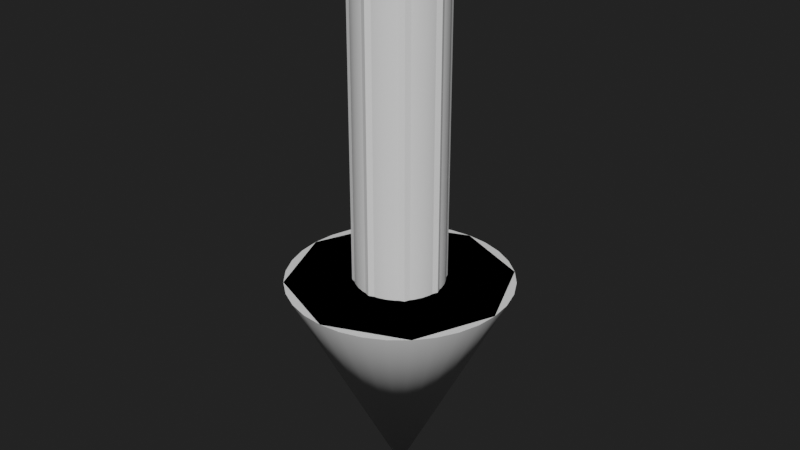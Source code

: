 # Source: Arrow.blend  (saved by Blender 2.90.8; exported with 4.5.12 LTS)
import bpy
from mathutils import Matrix  # noqa: F401  (used for matrix-valued properties, if any)

bpy.ops.wm.read_factory_settings(use_empty=True)
scene = bpy.context.scene
scene.name = 'Scene'

# ---- collections
col_collection = bpy.data.collections.new('Collection'); scene.collection.children.link(col_collection)

# ---- materials (node trees are filled in below, after node groups)
mat_material = bpy.data.materials.new('Material')

# ---- node groups
ng_auto_smooth = bpy.data.node_groups.new('Auto Smooth', 'GeometryNodeTree')
_s = ng_auto_smooth.interface.new_socket(name='Geometry', in_out='OUTPUT', socket_type='NodeSocketGeometry')
_s = ng_auto_smooth.interface.new_socket(name='Geometry', in_out='INPUT', socket_type='NodeSocketGeometry')
_s = ng_auto_smooth.interface.new_socket(name='Angle', in_out='INPUT', socket_type='NodeSocketFloat')
_s.subtype = 'ANGLE'
_s.min_value = 0.0
_s.max_value = 3.142
ng_auto_smooth.is_modifier = True
_N = ng_auto_smooth.nodes; _L = ng_auto_smooth.links
n0 = _N.new('NodeGroupOutput'); n0.name = 'Group Output'; n0.location = (480, -100)
n1 = _N.new('NodeGroupInput'); n1.name = 'Group Input'; n1.location = (-420, -300)
n2 = _N.new('NodeGroupInput'); n2.name = 'Group Input.001'; n2.location = (-60, -100)
n3 = _N.new('GeometryNodeSetShadeSmooth'); n3.name = 'Set Shade Smooth'; n3.location = (120, -100)
n3.domain = 'EDGE'
n4 = _N.new('GeometryNodeSetShadeSmooth'); n4.name = 'Set Shade Smooth.001'; n4.location = (300, -100)
n5 = _N.new('GeometryNodeInputMeshEdgeAngle'); n5.name = 'Edge Angle'; n5.location = (-420, -220)
n6 = _N.new('GeometryNodeInputEdgeSmooth'); n6.name = 'Is Edge Smooth'; n6.location = (-60, -160)
n7 = _N.new('GeometryNodeInputShadeSmooth'); n7.name = 'Is Face Smooth'; n7.location = (-240, -340)
n8 = _N.new('FunctionNodeBooleanMath'); n8.name = 'Boolean Math'; n8.location = (-60, -220)
n9 = _N.new('FunctionNodeCompare'); n9.name = 'Compare'; n9.location = (-240, -180)
n9.operation = 'LESS_EQUAL'
_L.new(n5.outputs[0], n9.inputs[0])
_L.new(n4.outputs[0], n0.inputs[0])
_L.new(n1.outputs[1], n9.inputs[1])
_L.new(n9.outputs[0], n8.inputs[0])
_L.new(n7.outputs[0], n8.inputs[1])
_L.new(n2.outputs[0], n3.inputs[0])
_L.new(n6.outputs[0], n3.inputs[1])
_L.new(n3.outputs[0], n4.inputs[0])
_L.new(n8.outputs[0], n3.inputs[2])
n0.is_active_output = True

# ---- material node trees
mat_material.use_nodes = True; mat_material.node_tree.nodes.clear()
_N = mat_material.node_tree.nodes; _L = mat_material.node_tree.links
n0 = _N.new('ShaderNodeBsdfPrincipled'); n0.name = 'Principled BSDF'; n0.location = (10, 300)
n0.distribution = 'GGX'
n0.subsurface_method = 'BURLEY'
n0.inputs[3].default_value = 1.45
n0.inputs[27].default_value = (0.0, 0.0, 0.0, 1.0)
n0.inputs[28].default_value = 1.0
n1 = _N.new('ShaderNodeOutputMaterial'); n1.name = 'Material Output'; n1.location = (300, 300)
_L.new(n0.outputs[0], n1.inputs[0])
n1.is_active_output = True

# ---- world
world_world = bpy.data.worlds.new('World'); scene.world = world_world
world_world.use_nodes = True; world_world.node_tree.nodes.clear()
_N = world_world.node_tree.nodes; _L = world_world.node_tree.links
n0 = _N.new('ShaderNodeOutputWorld'); n0.name = 'World Output'; n0.location = (300, 300)
n1 = _N.new('ShaderNodeBackground'); n1.name = 'Background'; n1.location = (10, 300)
n1.inputs[0].default_value = (0.01599, 0.01599, 0.01599, 1.0)
_L.new(n1.outputs[0], n0.inputs[0])
n0.is_active_output = True
world_world.color = (0.05088, 0.05088, 0.05088)
world_world.use_sun_shadow = False
world_world.sun_shadow_jitter_overblur = 0.0

# ---- meshes
me_cylinder = bpy.data.meshes.new('Cylinder')
me_cylinder.from_pydata([(5.937e-07, 1.425e-06, 0.0), (-1.151e-06, 1.985, 10.0), (0.3873, 1.947, 10.0), (0.7598, 1.834, 10.0), (1.103, 1.651, 10.0), (1.404, 1.404, 10.0), (1.651, 1.103, 10.0), (1.834, 0.7598, 10.0), (1.947, 0.3873, 10.0), (1.985, -8.517e-08, 10.0), (1.947, -0.3873, 10.0), (1.834, -0.7598, 10.0), (1.651, -1.103, 10.0), (1.404, -1.404, 10.0), (1.103, -1.651, 10.0), (0.7598, -1.834, 10.0), (0.3873, -1.947, 10.0), (-7.039e-07, -1.985, 10.0), (-0.3873, -1.947, 10.0), (-0.7598, -1.834, 10.0), (-1.103, -1.651, 10.0), (-1.404, -1.404, 10.0), (-1.651, -1.103, 10.0), (-1.834, -0.7598, 10.0), (-1.947, -0.3873, 10.0), (-1.985, 2.075e-06, 10.0), (-1.947, 0.3874, 10.0), (-1.834, 0.7598, 10.0), (-1.651, 1.103, 10.0), (-1.404, 1.404, 10.0), (-1.103, 1.651, 10.0), (-0.7598, 1.834, 10.0), (-0.3873, 1.947, 10.0), (0.9755, 4.904, 10.0), (0.0, 5.0, 10.0), (1.913, 4.619, 10.0), (2.778, 4.157, 10.0), (3.536, 3.536, 10.0), (4.157, 2.778, 10.0), (4.619, 1.913, 10.0), (4.904, 0.9755, 10.0), (5.0, 3.775e-07, 10.0), (4.904, -0.9755, 10.0), (4.619, -1.913, 10.0), (4.157, -2.778, 10.0), (3.536, -3.536, 10.0), (2.778, -4.157, 10.0), (1.913, -4.619, 10.0), (0.9755, -4.904, 10.0), (-1.629e-06, -5.0, 10.0), (-0.9755, -4.904, 10.0), (-1.913, -4.619, 10.0), (-2.778, -4.157, 10.0), (-3.536, -3.536, 10.0), (-4.157, -2.778, 10.0), (-4.619, -1.913, 10.0), (-4.904, -0.9754, 10.0), (-5.0, 4.828e-06, 10.0), (-4.904, 0.9755, 10.0), (-4.619, 1.913, 10.0), (-4.157, 2.778, 10.0), (-3.536, 3.536, 10.0), (-2.778, 4.157, 10.0), (-1.913, 4.619, 10.0), (-0.9754, 4.904, 10.0), (0.3873, 1.947, 25.0), (-1.151e-06, 1.985, 25.0), (0.7598, 1.834, 25.0), (1.103, 1.651, 25.0), (1.404, 1.404, 25.0), (1.651, 1.103, 25.0), (1.834, 0.7598, 25.0), (1.947, 0.3873, 25.0), (1.985, -8.517e-08, 25.0), (1.947, -0.3873, 25.0), (1.834, -0.7598, 25.0), (1.651, -1.103, 25.0), (1.404, -1.404, 25.0), (1.103, -1.651, 25.0), (0.7598, -1.834, 25.0), (0.3873, -1.947, 25.0), (-7.039e-07, -1.985, 25.0), (-0.3873, -1.947, 25.0), (-0.7598, -1.834, 25.0), (-1.103, -1.651, 25.0), (-1.404, -1.404, 25.0), (-1.651, -1.103, 25.0), (-1.834, -0.7598, 25.0), (-1.947, -0.3873, 25.0), (-1.985, 2.075e-06, 25.0), (-1.947, 0.3874, 25.0), (-1.834, 0.7598, 25.0), (-1.651, 1.103, 25.0), (-1.404, 1.404, 25.0), (-1.103, 1.651, 25.0), (-0.7598, 1.834, 25.0), (-0.3873, 1.947, 25.0)], [], [(0, 34, 33), (0, 33, 35), (0, 35, 36), (0, 36, 37), (0, 37, 38), (0, 38, 39), (0, 39, 40), (0, 40, 41), (0, 41, 42), (0, 42, 43), (0, 43, 44), (0, 44, 45), (0, 45, 46), (0, 46, 47), (0, 47, 48), (0, 48, 49), (0, 49, 50), (0, 50, 51), (0, 51, 52), (0, 52, 53), (0, 53, 54), (0, 54, 55), (0, 55, 56), (0, 56, 57), (0, 57, 58), (0, 58, 59), (0, 59, 60), (0, 60, 61), (0, 61, 62), (0, 62, 63), (14, 13, 77, 78), (0, 63, 64), (0, 64, 34), (1, 2, 33, 34), (2, 3, 35, 33), (3, 4, 36, 35), (4, 5, 37, 36), (5, 6, 38, 37), (6, 7, 39, 38), (7, 8, 40, 39), (8, 9, 41, 40), (9, 10, 42, 41), (10, 11, 43, 42), (11, 12, 44, 43), (12, 13, 45, 44), (13, 14, 46, 45), (14, 15, 47, 46), (15, 16, 48, 47), (16, 17, 49, 48), (17, 18, 50, 49), (18, 19, 51, 50), (19, 20, 52, 51), (20, 21, 53, 52), (21, 22, 54, 53), (22, 23, 55, 54), (23, 24, 56, 55), (24, 25, 57, 56), (25, 26, 58, 57), (26, 27, 59, 58), (27, 28, 60, 59), (28, 29, 61, 60), (29, 30, 62, 61), (30, 31, 63, 62), (31, 32, 64, 63), (32, 1, 34, 64), (65, 66, 96, 95, 94, 93, 92, 91, 90, 89, 88, 87, 86, 85, 84, 83, 82, 81, 80, 79, 78, 77, 76, 75, 74, 73, 72, 71, 70, 69, 68, 67), (28, 27, 91, 92), (15, 14, 78, 79), (2, 1, 66, 65), (29, 28, 92, 93), (16, 15, 79, 80), (3, 2, 65, 67), (30, 29, 93, 94), (17, 16, 80, 81), (4, 3, 67, 68), (31, 30, 94, 95), (18, 17, 81, 82), (5, 4, 68, 69), (32, 31, 95, 96), (19, 18, 82, 83), (6, 5, 69, 70), (1, 32, 96, 66), (20, 19, 83, 84), (7, 6, 70, 71), (21, 20, 84, 85), (8, 7, 71, 72), (22, 21, 85, 86), (9, 8, 72, 73), (23, 22, 86, 87), (10, 9, 73, 74), (24, 23, 87, 88), (11, 10, 74, 75), (25, 24, 88, 89), (12, 11, 75, 76), (26, 25, 89, 90), (13, 12, 76, 77), (27, 26, 90, 91)])
me_cylinder.polygons.foreach_set('use_smooth', [True] * 97)
_uv = me_cylinder.uv_layers.new(name='UVMap')
_uv.uv.foreach_set('vector', [0.4997, 0.004338, 0.7174, 0.9948, 0.6862, 0.9948, 0.4997, 0.004338, 0.6862, 0.9948, 0.6549, 0.9948, 0.4997, 0.004338, 0.6549, 0.9948, 0.6237, 0.9948, 0.4997, 0.004338, 0.6237, 0.9948, 0.5924, 0.9948, 0.4997, 0.004338, 0.5924, 0.9948, 0.5612, 0.9948, 0.4997, 0.004338, 0.5612, 0.9948, 0.5299, 0.9948, 0.4997, 0.004338, 0.5299, 0.9948, 0.4987, 0.9948, 0.4997, 0.004338, 0.4987, 0.9948, 0.4674, 0.9948, 0.4997, 0.004338, 0.4674, 0.9948, 0.4362, 0.9948, 0.4997, 0.004338, 0.4362, 0.9948, 0.4049, 0.9948, 0.4997, 0.004338, 0.4049, 0.9948, 0.3737, 0.9948, 0.4997, 0.004338, 0.3737, 0.9948, 0.3424, 0.9948, 0.4997, 0.004338, 0.3424, 0.9948, 0.3112, 0.9948, 0.4997, 0.004338, 0.3112, 0.9948, 0.2799, 0.9948, 0.4997, 0.004338, 0.2799, 0.9948, 0.2487, 0.9948, 0.4997, 0.004338, 0.2487, 0.9948, 0.2174, 0.9948, 0.4997, 0.004338, 0.2174, 0.9948, 0.1862, 0.9948, 0.4997, 0.004338, 0.1862, 0.9948, 0.1549, 0.9948, 0.4997, 0.004338, 0.1549, 0.9948, 0.1237, 0.9948, 0.4997, 0.004338, 0.1237, 0.9948, 0.09245, 0.9948, 0.4997, 0.004338, 0.09245, 0.9948, 0.0612, 0.9948, 0.4997, 0.004338, 0.0612, 0.9948, 0.02995, 0.9948, 0.4997, 0.004338, 0.02995, 0.9948, -0.001304, 0.9948, 0.4997, 0.004338, 0.9987, 0.9948, 0.9674, 0.9948, 0.4997, 0.004338, 0.9674, 0.9948, 0.9362, 0.9948, 0.4997, 0.004338, 0.9362, 0.9948, 0.9049, 0.9948, 0.4997, 0.004338, 0.9049, 0.9948, 0.8737, 0.9948, 0.4997, 0.004338, 0.8737, 0.9948, 0.8424, 0.9948, 0.4997, 0.004338, 0.8424, 0.9948, 0.8112, 0.9948, 0.4997, 0.004338, 0.8112, 0.9948, 0.7799, 0.9948, 0.3118, 0.001252, 0.343, 0.001252, 0.343, 0.9987, 0.3118, 0.9987, 0.4997, 0.004338, 0.7799, 0.9948, 0.7487, 0.9948, 0.4997, 0.004338, 0.7487, 0.9948, 0.7174, 0.9948, 0.5, 0.5995, 0.5215, 0.5974, 0.5542, 0.7618, 0.5, 0.7671, 0.5215, 0.5974, 0.5422, 0.5911, 0.6064, 0.746, 0.5542, 0.7618, 0.5422, 0.5911, 0.5613, 0.5809, 0.6544, 0.7203, 0.6064, 0.746, 0.5613, 0.5809, 0.5781, 0.5672, 0.6966, 0.6857, 0.6544, 0.7203, 0.5781, 0.5672, 0.5918, 0.5505, 0.7311, 0.6436, 0.6966, 0.6857, 0.5918, 0.5505, 0.602, 0.5314, 0.7568, 0.5955, 0.7311, 0.6436, 0.602, 0.5314, 0.6083, 0.5107, 0.7726, 0.5434, 0.7568, 0.5955, 0.6083, 0.5107, 0.6104, 0.4891, 0.778, 0.4891, 0.7726, 0.5434, 0.6104, 0.4891, 0.6083, 0.4676, 0.7726, 0.4349, 0.778, 0.4891, 0.6083, 0.4676, 0.602, 0.4469, 0.7568, 0.3828, 0.7726, 0.4349, 0.602, 0.4469, 0.5918, 0.4278, 0.7311, 0.3347, 0.7568, 0.3828, 0.5918, 0.4278, 0.5781, 0.4111, 0.6966, 0.2926, 0.7311, 0.3347, 0.5781, 0.4111, 0.5613, 0.3974, 0.6544, 0.258, 0.6966, 0.2926, 0.5613, 0.3974, 0.5422, 0.3872, 0.6064, 0.2323, 0.6544, 0.258, 0.5422, 0.3872, 0.5215, 0.3809, 0.5542, 0.2165, 0.6064, 0.2323, 0.5215, 0.3809, 0.5, 0.3788, 0.5, 0.2112, 0.5542, 0.2165, 0.5, 0.3788, 0.4785, 0.3809, 0.4458, 0.2165, 0.5, 0.2112, 0.4785, 0.3809, 0.4578, 0.3872, 0.3936, 0.2323, 0.4458, 0.2165, 0.4578, 0.3872, 0.4387, 0.3974, 0.3456, 0.258, 0.3936, 0.2323, 0.4387, 0.3974, 0.4219, 0.4111, 0.3034, 0.2926, 0.3456, 0.258, 0.4219, 0.4111, 0.4082, 0.4278, 0.2689, 0.3347, 0.3034, 0.2926, 0.4082, 0.4278, 0.398, 0.4469, 0.2432, 0.3828, 0.2689, 0.3347, 0.398, 0.4469, 0.3917, 0.4676, 0.2274, 0.4349, 0.2432, 0.3828, 0.3917, 0.4676, 0.3896, 0.4891, 0.222, 0.4891, 0.2274, 0.4349, 0.3896, 0.4891, 0.3917, 0.5107, 0.2274, 0.5434, 0.222, 0.4891, 0.3917, 0.5107, 0.398, 0.5314, 0.2432, 0.5955, 0.2274, 0.5434, 0.398, 0.5314, 0.4082, 0.5505, 0.2689, 0.6436, 0.2432, 0.5955, 0.4082, 0.5505, 0.4219, 0.5672, 0.3034, 0.6857, 0.2689, 0.6436, 0.4219, 0.5672, 0.4387, 0.5809, 0.3456, 0.7203, 0.3034, 0.6857, 0.4387, 0.5809, 0.4578, 0.5911, 0.3936, 0.746, 0.3456, 0.7203, 0.4578, 0.5911, 0.4785, 0.5974, 0.4458, 0.7618, 0.3936, 0.746, 0.4785, 0.5974, 0.5, 0.5995, 0.5, 0.7671, 0.4458, 0.7618, 0.5215, 0.5974, 0.5, 0.5995, 0.4785, 0.5974, 0.4578, 0.5911, 0.4387, 0.5809, 0.4219, 0.5672, 0.4082, 0.5505, 0.398, 0.5314, 0.3917, 0.5107, 0.3896, 0.4891, 0.3917, 0.4676, 0.398, 0.4469, 0.4082, 0.4278, 0.4219, 0.4111, 0.4387, 0.3974, 0.4578, 0.3872, 0.4785, 0.3809, 0.5, 0.3788, 0.5215, 0.3809, 0.5422, 0.3872, 0.5613, 0.3974, 0.5781, 0.4111, 0.5918, 0.4278, 0.602, 0.4469, 0.6083, 0.4676, 0.6104, 0.4891, 0.6083, 0.5107, 0.602, 0.5314, 0.5918, 0.5505, 0.5781, 0.5672, 0.5613, 0.5809, 0.5422, 0.5911, 0.8743, 0.001252, 0.9055, 0.001252, 0.9055, 0.9987, 0.8743, 0.9987, 0.2805, 0.001252, 0.3118, 0.001252, 0.3118, 0.9987, 0.2805, 0.9987, 0.6868, 0.001252, 0.718, 0.001252, 0.718, 0.9987, 0.6868, 0.9987, 0.843, 0.001252, 0.8743, 0.001252, 0.8743, 0.9987, 0.843, 0.9987, 0.2493, 0.001252, 0.2805, 0.001252, 0.2805, 0.9987, 0.2493, 0.9987, 0.6555, 0.001252, 0.6868, 0.001252, 0.6868, 0.9987, 0.6555, 0.9987, 0.8118, 0.001252, 0.843, 0.001252, 0.843, 0.9987, 0.8118, 0.9987, 0.218, 0.001252, 0.2493, 0.001252, 0.2493, 0.9987, 0.218, 0.9987, 0.6243, 0.001252, 0.6555, 0.001252, 0.6555, 0.9987, 0.6243, 0.9987, 0.7805, 0.001252, 0.8118, 0.001252, 0.8118, 0.9987, 0.7805, 0.9987, 0.1868, 0.001252, 0.218, 0.001252, 0.218, 0.9987, 0.1868, 0.9987, 0.593, 0.001252, 0.6243, 0.001252, 0.6243, 0.9987, 0.593, 0.9987, 0.7493, 0.001252, 0.7805, 0.001252, 0.7805, 0.9987, 0.7493, 0.9987, 0.1555, 0.001252, 0.1868, 0.001252, 0.1868, 0.9987, 0.1555, 0.9987, 0.5618, 0.001252, 0.593, 0.001252, 0.593, 0.9987, 0.5618, 0.9987, 0.718, 0.001252, 0.7493, 0.001252, 0.7493, 0.9987, 0.718, 0.9987, 0.1243, 0.001252, 0.1555, 0.001252, 0.1555, 0.9987, 0.1243, 0.9987, 0.5305, 0.001252, 0.5618, 0.001252, 0.5618, 0.9987, 0.5305, 0.9987, 0.09301, 0.001252, 0.1243, 0.001252, 0.1243, 0.9987, 0.09301, 0.9987, 0.4993, 0.001252, 0.5305, 0.001252, 0.5305, 0.9987, 0.4993, 0.9987, 0.06176, 0.001252, 0.09301, 0.001252, 0.09301, 0.9987, 0.06176, 0.9987, 0.468, 0.001252, 0.4993, 0.001252, 0.4993, 0.9987, 0.468, 0.9987, 0.03051, 0.001252, 0.06176, 0.001252, 0.06176, 0.9987, 0.03051, 0.9987, 0.4368, 0.001252, 0.468, 0.001252, 0.468, 0.9987, 0.4368, 0.9987, -0.0007402, 0.001252, 0.03051, 0.001252, 0.03051, 0.9987, -0.0007402, 0.9987, 0.4055, 0.001252, 0.4368, 0.001252, 0.4368, 0.9987, 0.4055, 0.9987, 0.968, 0.001252, 0.9993, 0.001252, 0.9993, 0.9987, 0.968, 0.9987, 0.3743, 0.001252, 0.4055, 0.001252, 0.4055, 0.9987, 0.3743, 0.9987, 0.9368, 0.001252, 0.968, 0.001252, 0.968, 0.9987, 0.9368, 0.9987, 0.343, 0.001252, 0.3743, 0.001252, 0.3743, 0.9987, 0.343, 0.9987, 0.9055, 0.001252, 0.9368, 0.001252, 0.9368, 0.9987, 0.9055, 0.9987])
me_cylinder.materials.append(mat_material)
me_cylinder.use_remesh_fix_poles = True
me_cylinder.use_remesh_preserve_attributes = False
me_cylinder.use_mirror_vertex_groups = False
me_cylinder.update()
me_cylinder_001 = bpy.data.meshes.new('Cylinder.001')
me_cylinder_001.from_pydata([(-3.725e-08, 3.725e-08, 0.0), (0.0, 5.0, 10.0), (3.536, 3.536, 10.0), (5.0, -2.186e-07, 10.0), (3.536, -3.536, 10.0), (-4.371e-07, -5.0, 10.0), (-3.536, -3.536, 10.0), (-5.0, 5.962e-08, 10.0), (-3.536, 3.536, 10.0)], [], [(0, 1, 2), (0, 2, 3), (0, 3, 4), (0, 4, 5), (0, 5, 6), (0, 6, 7), (2, 1, 8, 7, 6, 5, 4, 3), (0, 7, 8), (0, 8, 1)])
_uv = me_cylinder_001.uv_layers.new(name='UVMap')
_uv.uv.foreach_set('vector', [1.0, 0.5, 1.0, 1.0, 0.875, 1.0, 0.875, 0.5, 0.875, 1.0, 0.75, 1.0, 0.75, 0.5, 0.75, 1.0, 0.625, 1.0, 0.625, 0.5, 0.625, 1.0, 0.5, 1.0, 0.5, 0.5, 0.5, 1.0, 0.375, 1.0, 0.375, 0.5, 0.375, 1.0, 0.25, 1.0, 0.4197, 0.4197, 0.25, 0.49, 0.08029, 0.4197, 0.01, 0.25, 0.08029, 0.08029, 0.25, 0.01, 0.4197, 0.08029, 0.49, 0.25, 0.25, 0.5, 0.25, 1.0, 0.125, 1.0, 0.125, 0.5, 0.125, 1.0, 0.0, 1.0])
me_cylinder_001.use_remesh_fix_poles = True
me_cylinder_001.use_remesh_preserve_attributes = False
me_cylinder_001.use_mirror_vertex_groups = False
me_cylinder_001.update()
me_cylinder_002 = bpy.data.meshes.new('Cylinder.002')
me_cylinder_002.from_pydata([(0.0, 2.061, 9.839), (0.0, 2.061, 25.02), (1.457, 1.457, 9.839), (1.457, 1.457, 25.02), (2.061, -9.008e-08, 9.839), (2.061, -9.008e-08, 25.02), (1.457, -1.457, 9.839), (1.457, -1.457, 25.02), (-1.802e-07, -2.061, 9.839), (-1.802e-07, -2.061, 25.02), (-1.457, -1.457, 9.839), (-1.457, -1.457, 25.02), (-2.061, 2.457e-08, 9.839), (-2.061, 2.457e-08, 25.02), (-1.457, 1.457, 9.839), (-1.457, 1.457, 25.02)], [], [(0, 1, 3, 2), (2, 3, 5, 4), (4, 5, 7, 6), (6, 7, 9, 8), (8, 9, 11, 10), (10, 11, 13, 12), (3, 1, 15, 13, 11, 9, 7, 5), (12, 13, 15, 14), (14, 15, 1, 0), (0, 2, 4, 6, 8, 10, 12, 14)])
_uv = me_cylinder_002.uv_layers.new(name='UVMap')
_uv.uv.foreach_set('vector', [1.0, 0.5, 1.0, 1.0, 0.875, 1.0, 0.875, 0.5, 0.875, 0.5, 0.875, 1.0, 0.75, 1.0, 0.75, 0.5, 0.75, 0.5, 0.75, 1.0, 0.625, 1.0, 0.625, 0.5, 0.625, 0.5, 0.625, 1.0, 0.5, 1.0, 0.5, 0.5, 0.5, 0.5, 0.5, 1.0, 0.375, 1.0, 0.375, 0.5, 0.375, 0.5, 0.375, 1.0, 0.25, 1.0, 0.25, 0.5, 0.4197, 0.4197, 0.25, 0.49, 0.08029, 0.4197, 0.01, 0.25, 0.08029, 0.08029, 0.25, 0.01, 0.4197, 0.08029, 0.49, 0.25, 0.25, 0.5, 0.25, 1.0, 0.125, 1.0, 0.125, 0.5, 0.125, 0.5, 0.125, 1.0, 0.0, 1.0, 0.0, 0.5, 0.75, 0.49, 0.9197, 0.4197, 0.99, 0.25, 0.9197, 0.08029, 0.75, 0.01, 0.5803, 0.08029, 0.51, 0.25, 0.5803, 0.4197])
me_cylinder_002.use_remesh_fix_poles = True
me_cylinder_002.use_remesh_preserve_attributes = False
me_cylinder_002.use_mirror_vertex_groups = False
me_cylinder_002.update()

# ---- objects
ob_arrow = bpy.data.objects.new('Arrow', me_cylinder)
ob_ucx_arrow_01 = bpy.data.objects.new('UCX_Arrow_01', me_cylinder_001)
ob_ucx_arrow_02 = bpy.data.objects.new('UCX_Arrow_02', me_cylinder_002)

# ---- transforms, parenting, visibility, modifiers, constraints
ob_arrow.location = (0.0, 0.0, 0.0)
ob_arrow.lineart.crease_threshold = 0.0
_m = ob_arrow.modifiers.new('Auto Smooth', 'NODES')
_m.node_group = ng_auto_smooth
_gi = [s.identifier for s in ng_auto_smooth.interface.items_tree if s.item_type == 'SOCKET' and s.in_out == 'INPUT']
_m[_gi[1]] = 0.5236  # Angle
ob_ucx_arrow_01.location = (0.0, 0.0, 0.0)
ob_ucx_arrow_01.lineart.crease_threshold = 0.0
ob_ucx_arrow_02.location = (0.0, 0.0, 0.0)
ob_ucx_arrow_02.lineart.crease_threshold = 0.0

# ---- collection membership
col_collection.objects.link(ob_arrow)
col_collection.objects.link(ob_ucx_arrow_01)
col_collection.objects.link(ob_ucx_arrow_02)

# ---- scene / render settings (as saved in the file)
scene.frame_start = 1; scene.frame_end = 250; scene.frame_set(1)
scene.render.engine = 'CYCLES'
scene.cycles.use_denoising = False
scene.cycles.samples = 128
scene.cycles.sampling_pattern = 'TABULATED_SOBOL'
scene.cycles.use_adaptive_sampling = False
scene.cycles.use_light_tree = False
scene.view_settings.view_transform = 'Filmic'
scene.unit_settings.scale_length = 0.01
bpy.context.view_layer.update()

# ---- added for rendering (the .blend has no active camera and no usable light): camera, sun
cam_auto = bpy.data.cameras.new('AutoCamera')
cam_auto.lens = 50.0
cam_auto.sensor_width = 36.0
cam_auto.clip_end = 1000.0
ob_auto_camera = bpy.data.objects.new('AutoCamera', cam_auto)
scene.collection.objects.link(ob_auto_camera)
ob_auto_camera.location = (26.5896, -31.9075, 33.7807)
ob_auto_camera.rotation_euler = (1.09748, -7.21219e-08, 0.694738)
scene.camera = ob_auto_camera
light_auto_sun = bpy.data.lights.new('AutoSun', 'SUN')
light_auto_sun.energy = 3.0
light_auto_sun.angle = 0.0523599
ob_auto_sun = bpy.data.objects.new('AutoSun', light_auto_sun)
scene.collection.objects.link(ob_auto_sun)
ob_auto_sun.rotation_euler = (0.872665, 0.174533, 0.523599)
bpy.context.view_layer.update()
